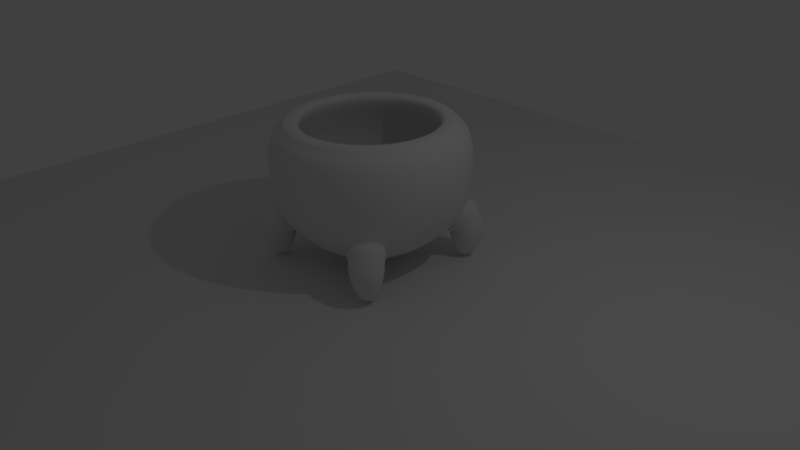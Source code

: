 # Source: potv2.blend  (saved by Blender 2.77.0; exported with 4.5.12 LTS)
import bpy
from mathutils import Matrix  # noqa: F401  (used for matrix-valued properties, if any)

bpy.ops.wm.read_factory_settings(use_empty=True)
scene = bpy.context.scene
scene.name = 'Scene'

# ---- collections
col_collection_1 = bpy.data.collections.new('Collection 1'); scene.collection.children.link(col_collection_1)

# ---- world
world_world = bpy.data.worlds.new('World'); scene.world = world_world
world_world.color = (0.05088, 0.05088, 0.05088)
world_world.use_sun_shadow = False
world_world.sun_shadow_jitter_overblur = 0.0
world_world.cycles.sampling_method = 'MANUAL'

# ---- cameras
cam_camera = bpy.data.cameras.new('Camera')
cam_camera.clip_end = 100.0
cam_camera.lens = 35.0
cam_camera.sensor_width = 32.0
cam_camera.sensor_height = 18.0
cam_camera.ortho_scale = 7.314
cam_camera.dof.focus_distance = 0.0
cam_camera.dof.aperture_fstop = 128.0

# ---- lights
light_lamp = bpy.data.lights.new('Lamp', 'POINT')
light_lamp.transmission_factor = 0.0
light_lamp.cutoff_distance = 30.0
light_lamp.energy = 100.0
light_lamp.shadow_buffer_clip_start = 1.001
light_lamp.shadow_soft_size = 0.1
light_lamp.shadow_maximum_resolution = 0.006
light_lamp.use_absolute_resolution = True

# ---- meshes
me_plane = bpy.data.meshes.new('Plane')
me_plane.from_pydata([(-1.0, -1.0, 0.0), (1.0, -1.0, 0.0), (-1.0, 1.0, 0.0), (1.0, 1.0, 0.0)], [], [(0, 1, 3, 2)])
me_plane.use_remesh_preserve_volume = False
me_plane.use_remesh_preserve_attributes = False
me_plane.use_mirror_vertex_groups = False
me_plane.update()
me_sphere = bpy.data.meshes.new('Sphere')
me_sphere.from_pydata([(0.3325, 0.8027, 0.5345), (0.3985, 0.962, 0.1635), (0.3681, 0.8888, -0.235), (0.2818, 0.6802, -0.5728), (0.1525, 0.3681, -0.7144), (0.6144, 0.6144, 0.5345), (0.7363, 0.7363, 0.1635), (0.6816, 0.6816, -0.2326), (0.5124, 0.5124, -0.5948), (0.2818, 0.2818, -0.7144), (0.8027, 0.3325, 0.5345), (0.962, 0.3985, 0.1635), (0.8888, 0.3681, -0.235), (0.6802, 0.2818, -0.5728), (0.3681, 0.1525, -0.7144), (0.375, 0.9054, 0.4714), (0.693, 0.693, 0.4714), (0.9054, 0.375, 0.4714), (0.3293, 0.7951, 0.5747), (0.6086, 0.6086, 0.5747), (0.7951, 0.3293, 0.5747), (0.289, 0.6977, 0.5905), (0.534, 0.534, 0.5905), (0.6977, 0.289, 0.5905), (0.2458, 0.5934, 0.5529), (0.4542, 0.4542, 0.5529), (0.5934, 0.2458, 0.5529), (0.3519, 0.8496, 0.1655), (0.6502, 0.6502, 0.1655), (0.8496, 0.3519, 0.1655), (0.3374, 0.8146, -0.2279), (0.6235, 0.6235, -0.2279), (0.8146, 0.3374, -0.2279), (0.2616, 0.6315, -0.56), (0.4833, 0.4833, -0.56), (0.6315, 0.2616, -0.56), (0.325, 0.7845, -0.4039), (0.4177, 0.5989, -0.5574), (0.5126, 0.7589, -0.2748), (0.7845, 0.3249, -0.4039), (0.5989, 0.4177, -0.5574), (0.7522, 0.5323, -0.2609), (0.7246, 0.4272, -0.4039), (0.4272, 0.7246, -0.4039), (0.454, 0.6101, -0.5496), (0.5354, 0.5359, -0.5817), (0.7414, 0.5529, -0.2948), (0.6807, 0.6812, -0.2705), (0.5355, 0.7476, -0.3068), (0.6096, 0.4545, -0.5496), (0.7176, 0.4627, -0.4177), (0.4622, 0.7181, -0.4177), (0.4895, 0.6507, -0.5851), (0.5663, 0.5691, -0.6179), (0.8153, 0.6213, -0.3634), (0.7586, 0.7557, -0.3491), (0.6076, 0.8215, -0.3744), (0.6451, 0.4896, -0.5846), (0.773, 0.5136, -0.4695), (0.5176, 0.778, -0.4704), (0.4716, 0.6354, -0.6075), (0.5405, 0.546, -0.6373), (0.839, 0.645, -0.4624), (0.7846, 0.7811, -0.4665), (0.6307, 0.8446, -0.4718), (0.6261, 0.4733, -0.6053), (0.7759, 0.5179, -0.5296), (0.5223, 0.784, -0.5333), (0.5584, 0.6438, -0.8687), (0.4822, 0.6432, -0.6207), (0.5469, 0.5494, -0.6466), (0.8692, 0.6749, -0.5474), (0.8118, 0.8086, -0.5649), (0.6579, 0.8715, -0.5534), (0.6385, 0.4827, -0.6184), (0.7983, 0.5386, -0.5795), (0.5418, 0.802, -0.5832), (0.789, 0.5683, -0.2957), (0.5968, 0.5882, -0.8841), (0.788, 0.6626, -0.8253), (0.754, 0.7419, -0.8356), (0.6627, 0.7792, -0.8288), (0.6511, 0.5486, -0.8674), (0.7459, 0.5818, -0.8443), (0.5938, 0.738, -0.8465), (0.6768, 0.669, -0.8746), (0.7543, 0.4571, -0.4314), (0.4587, 0.7562, -0.4317), (0.55, 0.7957, -0.3092), (0.534, 0.535, -0.6152), (0.6217, 0.4416, -0.5775), (0.7203, 0.7191, -0.2715), (0.4416, 0.6238, -0.5777), (0.0, 0.8689, 0.5345), (0.0, 1.041, 0.1635), (0.0, 0.962, -0.235), (0.0, 0.7363, -0.5728), (0.0, 0.3985, -0.7144), (-0.3325, 0.8027, 0.5345), (-0.3985, 0.962, 0.1635), (-0.3681, 0.8888, -0.235), (-0.2818, 0.6802, -0.5728), (-0.1525, 0.3681, -0.7144), (-0.6144, 0.6144, 0.5345), (-0.7363, 0.7363, 0.1635), (-0.6816, 0.6816, -0.2326), (-0.5124, 0.5124, -0.5948), (-0.2818, 0.2818, -0.7144), (-0.8027, 0.3325, 0.5345), (-0.962, 0.3985, 0.1635), (-0.8888, 0.3681, -0.235), (-0.6802, 0.2818, -0.5728), (-0.3681, 0.1525, -0.7144), (0.0, 0.98, 0.4714), (-0.375, 0.9054, 0.4714), (-0.693, 0.693, 0.4714), (-0.9054, 0.375, 0.4714), (0.0, 0.8606, 0.5747), (-0.3293, 0.7951, 0.5747), (-0.6086, 0.6086, 0.5747), (-0.7951, 0.3293, 0.5747), (0.0, 0.7552, 0.5905), (-0.289, 0.6977, 0.5905), (-0.534, 0.534, 0.5905), (-0.6977, 0.289, 0.5905), (0.0, 0.6423, 0.5529), (-0.2458, 0.5934, 0.5529), (-0.4542, 0.4542, 0.5529), (-0.5934, 0.2458, 0.5529), (0.0, 0.9196, 0.1655), (-0.3519, 0.8496, 0.1655), (-0.6502, 0.6502, 0.1655), (-0.8496, 0.3519, 0.1655), (0.0, 0.8817, -0.2279), (-0.3374, 0.8146, -0.2279), (-0.6235, 0.6235, -0.2279), (-0.8146, 0.3374, -0.2279), (0.0, 0.6835, -0.56), (-0.2616, 0.6315, -0.56), (-0.4833, 0.4833, -0.56), (-0.6315, 0.2616, -0.56), (-0.325, 0.7845, -0.4039), (-0.4177, 0.5989, -0.5574), (-0.5126, 0.7589, -0.2748), (-0.7845, 0.3249, -0.4039), (-0.5989, 0.4177, -0.5574), (-0.7522, 0.5323, -0.2609), (-0.7246, 0.4272, -0.4039), (-0.4272, 0.7246, -0.4039), (-0.454, 0.6101, -0.5496), (-0.5354, 0.5359, -0.5817), (-0.7414, 0.5529, -0.2948), (-0.6807, 0.6812, -0.2705), (-0.5355, 0.7476, -0.3068), (-0.6096, 0.4545, -0.5496), (-0.7176, 0.4627, -0.4177), (-0.4622, 0.7181, -0.4177), (-0.4895, 0.6507, -0.5851), (-0.5663, 0.5691, -0.6179), (-0.8153, 0.6213, -0.3634), (-0.7586, 0.7557, -0.3491), (-0.6076, 0.8215, -0.3744), (-0.6451, 0.4896, -0.5846), (-0.773, 0.5136, -0.4695), (-0.5176, 0.778, -0.4704), (-0.4716, 0.6354, -0.6075), (-0.5405, 0.546, -0.6373), (-0.839, 0.645, -0.4624), (-0.7846, 0.7811, -0.4665), (-0.6307, 0.8446, -0.4718), (-0.6261, 0.4733, -0.6053), (-0.7759, 0.5179, -0.5296), (-0.5223, 0.784, -0.5333), (-0.5584, 0.6438, -0.8687), (-0.4822, 0.6432, -0.6207), (-0.5469, 0.5494, -0.6466), (-0.8692, 0.6749, -0.5474), (-0.8118, 0.8086, -0.5649), (-0.6579, 0.8715, -0.5534), (-0.6385, 0.4827, -0.6184), (-0.7983, 0.5386, -0.5795), (-0.5418, 0.802, -0.5832), (-0.789, 0.5683, -0.2957), (-0.5968, 0.5882, -0.8841), (-0.788, 0.6626, -0.8253), (-0.754, 0.7419, -0.8356), (-0.6627, 0.7792, -0.8288), (-0.6511, 0.5486, -0.8674), (-0.7459, 0.5818, -0.8443), (-0.5938, 0.738, -0.8465), (-0.6768, 0.669, -0.8746), (-0.7543, 0.4571, -0.4314), (-0.4587, 0.7562, -0.4317), (-0.55, 0.7957, -0.3092), (-0.534, 0.535, -0.6152), (-0.6217, 0.4416, -0.5775), (-0.7203, 0.7191, -0.2715), (-0.4416, 0.6238, -0.5777), (0.3325, -0.8027, 0.5345), (0.3985, -0.962, 0.1635), (0.3681, -0.8888, -0.235), (0.2818, -0.6802, -0.5728), (0.1525, -0.3681, -0.7144), (0.6144, -0.6144, 0.5345), (0.7363, -0.7363, 0.1635), (0.6816, -0.6816, -0.2326), (0.5124, -0.5124, -0.5948), (0.2818, -0.2818, -0.7144), (0.8027, -0.3325, 0.5345), (0.962, -0.3985, 0.1635), (0.8888, -0.3681, -0.235), (0.6802, -0.2818, -0.5728), (0.3681, -0.1525, -0.7144), (0.8689, 0.0, 0.5345), (1.041, 0.0, 0.1635), (0.962, 0.0, -0.235), (0.7363, 0.0, -0.5728), (0.3985, 0.0, -0.7144), (0.7552, 0.0, 0.5905), (0.375, -0.9054, 0.4714), (0.693, -0.693, 0.4714), (0.9054, -0.375, 0.4714), (0.98, 0.0, 0.4714), (0.3293, -0.7951, 0.5747), (0.6086, -0.6086, 0.5747), (0.7951, -0.3293, 0.5747), (0.8606, 0.0, 0.5747), (0.289, -0.6977, 0.5905), (0.534, -0.534, 0.5905), (0.6977, -0.289, 0.5905), (0.2458, -0.5934, 0.5529), (0.4542, -0.4542, 0.5529), (0.5934, -0.2458, 0.5529), (0.6423, 0.0, 0.5529), (0.3519, -0.8496, 0.1655), (0.6502, -0.6502, 0.1655), (0.8496, -0.3519, 0.1655), (0.9196, 0.0, 0.1655), (0.3374, -0.8146, -0.2279), (0.6235, -0.6235, -0.2279), (0.8146, -0.3374, -0.2279), (0.8817, 0.0, -0.2279), (0.2616, -0.6315, -0.56), (0.4833, -0.4833, -0.56), (0.6315, -0.2616, -0.56), (0.6835, 0.0, -0.56), (0.325, -0.7845, -0.4039), (0.4177, -0.5989, -0.5574), (0.5126, -0.7589, -0.2748), (0.7845, -0.3249, -0.4039), (0.5989, -0.4177, -0.5574), (0.7522, -0.5323, -0.2609), (0.7246, -0.4272, -0.4039), (0.4272, -0.7246, -0.4039), (0.454, -0.6101, -0.5496), (0.5354, -0.5359, -0.5817), (0.7414, -0.5529, -0.2948), (0.6807, -0.6812, -0.2705), (0.5355, -0.7476, -0.3068), (0.6096, -0.4545, -0.5496), (0.7176, -0.4627, -0.4177), (0.4622, -0.7181, -0.4177), (0.4895, -0.6507, -0.5851), (0.5663, -0.5691, -0.6179), (0.8153, -0.6213, -0.3634), (0.7586, -0.7557, -0.3491), (0.6076, -0.8215, -0.3744), (0.6451, -0.4896, -0.5846), (0.773, -0.5136, -0.4695), (0.5176, -0.778, -0.4704), (0.4716, -0.6354, -0.6075), (0.5405, -0.546, -0.6373), (0.839, -0.645, -0.4624), (0.7846, -0.7811, -0.4665), (0.6307, -0.8446, -0.4718), (0.6261, -0.4733, -0.6053), (0.7759, -0.5179, -0.5296), (0.5223, -0.784, -0.5333), (0.5584, -0.6438, -0.8687), (0.4822, -0.6432, -0.6207), (0.5469, -0.5494, -0.6466), (0.8692, -0.6749, -0.5474), (0.8118, -0.8086, -0.5649), (0.6579, -0.8715, -0.5534), (0.6385, -0.4827, -0.6184), (0.7983, -0.5386, -0.5795), (0.5418, -0.802, -0.5832), (0.789, -0.5683, -0.2957), (0.5968, -0.5882, -0.8841), (0.788, -0.6626, -0.8253), (0.754, -0.7419, -0.8356), (0.6627, -0.7792, -0.8288), (0.6511, -0.5486, -0.8674), (0.7459, -0.5818, -0.8443), (0.5938, -0.738, -0.8465), (0.6768, -0.669, -0.8746), (0.7543, -0.4571, -0.4314), (0.4587, -0.7562, -0.4317), (0.55, -0.7957, -0.3092), (0.534, -0.535, -0.6152), (0.6217, -0.4416, -0.5775), (0.7203, -0.7191, -0.2715), (0.4416, -0.6238, -0.5777), (0.0, 0.0, -0.7936), (0.0, -0.8689, 0.5345), (0.0, -1.041, 0.1635), (0.0, -0.962, -0.235), (0.0, -0.7363, -0.5728), (0.0, -0.3985, -0.7144), (-0.3325, -0.8027, 0.5345), (-0.3985, -0.962, 0.1635), (-0.3681, -0.8888, -0.235), (-0.2818, -0.6802, -0.5728), (-0.1525, -0.3681, -0.7144), (-0.6144, -0.6144, 0.5345), (-0.7363, -0.7363, 0.1635), (-0.6816, -0.6816, -0.2326), (-0.5124, -0.5124, -0.5948), (-0.2818, -0.2818, -0.7144), (-0.8027, -0.3325, 0.5345), (-0.962, -0.3985, 0.1635), (-0.8888, -0.3681, -0.235), (-0.6802, -0.2818, -0.5728), (-0.3681, -0.1525, -0.7144), (-0.8689, 0.0, 0.5345), (-1.041, 0.0, 0.1635), (-0.962, 0.0, -0.235), (-0.7363, 0.0, -0.5728), (-0.3985, 0.0, -0.7144), (-0.7552, 0.0, 0.5905), (0.0, -0.98, 0.4714), (-0.375, -0.9054, 0.4714), (-0.693, -0.693, 0.4714), (-0.9054, -0.375, 0.4714), (-0.98, 0.0, 0.4714), (0.0, -0.8606, 0.5747), (-0.3293, -0.7951, 0.5747), (-0.6086, -0.6086, 0.5747), (-0.7951, -0.3293, 0.5747), (-0.8606, 0.0, 0.5747), (0.0, -0.7552, 0.5905), (-0.289, -0.6977, 0.5905), (-0.534, -0.534, 0.5905), (-0.6977, -0.289, 0.5905), (0.0, -0.6423, 0.5529), (-0.2458, -0.5934, 0.5529), (-0.4542, -0.4542, 0.5529), (-0.5934, -0.2458, 0.5529), (-0.6423, 0.0, 0.5529), (0.0, -0.9196, 0.1655), (-0.3519, -0.8496, 0.1655), (-0.6502, -0.6502, 0.1655), (-0.8496, -0.3519, 0.1655), (-0.9196, 0.0, 0.1655), (0.0, -0.8817, -0.2279), (-0.3374, -0.8146, -0.2279), (-0.6235, -0.6235, -0.2279), (-0.8146, -0.3374, -0.2279), (-0.8817, 0.0, -0.2279), (0.0, -0.6835, -0.56), (-0.2616, -0.6315, -0.56), (-0.4833, -0.4833, -0.56), (-0.6315, -0.2616, -0.56), (-0.6835, 0.0, -0.56), (0.0, 0.0, -0.56), (-0.325, -0.7845, -0.4039), (-0.4177, -0.5989, -0.5574), (-0.5126, -0.7589, -0.2748), (-0.7845, -0.3249, -0.4039), (-0.5989, -0.4177, -0.5574), (-0.7522, -0.5323, -0.2609), (-0.7246, -0.4272, -0.4039), (-0.4272, -0.7246, -0.4039), (-0.454, -0.6101, -0.5496), (-0.5354, -0.5359, -0.5817), (-0.7414, -0.5529, -0.2948), (-0.6807, -0.6812, -0.2705), (-0.5355, -0.7476, -0.3068), (-0.6096, -0.4545, -0.5496), (-0.7176, -0.4627, -0.4177), (-0.4622, -0.7181, -0.4177), (-0.4895, -0.6507, -0.5851), (-0.5663, -0.5691, -0.6179), (-0.8153, -0.6213, -0.3634), (-0.7586, -0.7557, -0.3491), (-0.6076, -0.8215, -0.3744), (-0.6451, -0.4896, -0.5846), (-0.773, -0.5136, -0.4695), (-0.5176, -0.778, -0.4704), (-0.4716, -0.6354, -0.6075), (-0.5405, -0.546, -0.6373), (-0.839, -0.645, -0.4624), (-0.7846, -0.7811, -0.4665), (-0.6307, -0.8446, -0.4718), (-0.6261, -0.4733, -0.6053), (-0.7759, -0.5179, -0.5296), (-0.5223, -0.784, -0.5333), (-0.5584, -0.6438, -0.8687), (-0.4822, -0.6432, -0.6207), (-0.5469, -0.5494, -0.6466), (-0.8692, -0.6749, -0.5474), (-0.8118, -0.8086, -0.5649), (-0.6579, -0.8715, -0.5534), (-0.6385, -0.4827, -0.6184), (-0.7983, -0.5386, -0.5795), (-0.5418, -0.802, -0.5832), (-0.789, -0.5683, -0.2957), (-0.5968, -0.5882, -0.8841), (-0.788, -0.6626, -0.8253), (-0.754, -0.7419, -0.8356), (-0.6627, -0.7792, -0.8288), (-0.6511, -0.5486, -0.8674), (-0.7459, -0.5818, -0.8443), (-0.5938, -0.738, -0.8465), (-0.6768, -0.669, -0.8746), (-0.7543, -0.4571, -0.4314), (-0.4587, -0.7562, -0.4317), (-0.55, -0.7957, -0.3092), (-0.534, -0.535, -0.6152), (-0.6217, -0.4416, -0.5775), (-0.7203, -0.7191, -0.2715), (-0.4416, -0.6238, -0.5777)], [], [(303, 97, 4), (96, 95, 2, 36, 3), (113, 93, 0, 15), (97, 96, 3, 4), (95, 94, 1, 2), (15, 0, 5, 16), (4, 3, 37, 8, 9), (2, 1, 6, 7, 38), (303, 4, 9), (9, 8, 40, 13, 14), (7, 6, 11, 12, 41), (303, 9, 14), (42, 41, 12, 39), (16, 5, 10, 17), (303, 14, 217), (13, 39, 12, 215, 216), (17, 10, 213, 222), (14, 13, 216, 217), (12, 11, 214, 215), (20, 23, 218, 226), (19, 22, 23, 20), (18, 21, 22, 19), (117, 121, 21, 18), (11, 17, 222, 214), (6, 16, 17, 11), (1, 15, 16, 6), (94, 113, 15, 1), (93, 117, 18, 0), (0, 18, 19, 5), (5, 19, 20, 10), (10, 20, 226, 213), (21, 121, 125, 24), (23, 22, 25, 26), (22, 21, 24, 25), (218, 23, 26, 233), (24, 125, 129, 27), (26, 25, 28, 29), (25, 24, 27, 28), (233, 26, 29, 237), (237, 29, 32, 241), (27, 129, 133, 30), (29, 28, 31, 32), (28, 27, 30, 31), (31, 30, 33, 34), (241, 32, 35, 245), (30, 133, 137, 33), (32, 31, 34, 35), (34, 33, 137, 364), (245, 35, 34, 364), (40, 42, 39, 13), (3, 36, 43, 37), (36, 2, 38, 43), (38, 7, 47, 48), (40, 8, 45, 49), (41, 42, 50, 46), (37, 43, 51, 44), (91, 77, 54, 55), (90, 89, 53, 57), (77, 86, 58, 54), (87, 88, 56, 59), (43, 38, 48, 51), (8, 37, 44, 45), (7, 41, 46, 47), (42, 40, 49, 50), (54, 58, 66, 62), (59, 56, 64, 67), (53, 52, 60, 61), (56, 55, 63, 64), (92, 87, 59, 52), (86, 90, 57, 58), (88, 91, 55, 56), (89, 92, 52, 53), (61, 60, 69, 70), (64, 63, 72, 73), (66, 65, 74, 75), (60, 67, 76, 69), (57, 53, 61, 65), (55, 54, 62, 63), (52, 59, 67, 60), (58, 57, 65, 66), (75, 74, 82, 83), (69, 76, 84, 68), (72, 71, 79, 80), (74, 70, 78, 82), (67, 64, 73, 76), (62, 66, 75, 71), (65, 61, 70, 74), (63, 62, 71, 72), (78, 68, 84, 85), (78, 85, 83, 82), (80, 85, 84, 81), (80, 79, 83, 85), (73, 72, 80, 81), (70, 69, 68, 78), (76, 73, 81, 84), (71, 75, 83, 79), (45, 44, 92, 89), (48, 47, 91, 88), (50, 49, 90, 86), (44, 51, 87, 92), (51, 48, 88, 87), (46, 50, 86, 77), (49, 45, 89, 90), (47, 46, 77, 91), (303, 102, 97), (96, 101, 141, 100, 95), (113, 114, 98, 93), (97, 102, 101, 96), (95, 100, 99, 94), (114, 115, 103, 98), (102, 107, 106, 142, 101), (100, 143, 105, 104, 99), (303, 107, 102), (107, 112, 111, 145, 106), (105, 146, 110, 109, 104), (303, 112, 107), (147, 144, 110, 146), (115, 116, 108, 103), (303, 328, 112), (111, 327, 326, 110, 144), (116, 334, 324, 108), (112, 328, 327, 111), (110, 326, 325, 109), (120, 339, 329, 124), (119, 120, 124, 123), (118, 119, 123, 122), (117, 118, 122, 121), (109, 325, 334, 116), (104, 109, 116, 115), (99, 104, 115, 114), (94, 99, 114, 113), (93, 98, 118, 117), (98, 103, 119, 118), (103, 108, 120, 119), (108, 324, 339, 120), (122, 126, 125, 121), (124, 128, 127, 123), (123, 127, 126, 122), (329, 348, 128, 124), (126, 130, 129, 125), (128, 132, 131, 127), (127, 131, 130, 126), (348, 353, 132, 128), (353, 358, 136, 132), (130, 134, 133, 129), (132, 136, 135, 131), (131, 135, 134, 130), (135, 139, 138, 134), (358, 363, 140, 136), (134, 138, 137, 133), (136, 140, 139, 135), (139, 364, 137, 138), (363, 364, 139, 140), (145, 111, 144, 147), (101, 142, 148, 141), (141, 148, 143, 100), (143, 153, 152, 105), (145, 154, 150, 106), (146, 151, 155, 147), (142, 149, 156, 148), (196, 160, 159, 182), (195, 162, 158, 194), (182, 159, 163, 191), (192, 164, 161, 193), (148, 156, 153, 143), (106, 150, 149, 142), (105, 152, 151, 146), (147, 155, 154, 145), (159, 167, 171, 163), (164, 172, 169, 161), (158, 166, 165, 157), (161, 169, 168, 160), (197, 157, 164, 192), (191, 163, 162, 195), (193, 161, 160, 196), (194, 158, 157, 197), (166, 175, 174, 165), (169, 178, 177, 168), (171, 180, 179, 170), (165, 174, 181, 172), (162, 170, 166, 158), (160, 168, 167, 159), (157, 165, 172, 164), (163, 171, 170, 162), (180, 188, 187, 179), (174, 173, 189, 181), (177, 185, 184, 176), (179, 187, 183, 175), (172, 181, 178, 169), (167, 176, 180, 171), (170, 179, 175, 166), (168, 177, 176, 167), (183, 190, 189, 173), (183, 187, 188, 190), (185, 186, 189, 190), (185, 190, 188, 184), (178, 186, 185, 177), (175, 183, 173, 174), (181, 189, 186, 178), (176, 184, 188, 180), (150, 194, 197, 149), (153, 193, 196, 152), (155, 191, 195, 154), (149, 197, 192, 156), (156, 192, 193, 153), (151, 182, 191, 155), (154, 195, 194, 150), (152, 196, 182, 151), (303, 202, 308), (307, 201, 246, 200, 306), (330, 219, 198, 304), (308, 202, 201, 307), (306, 200, 199, 305), (219, 220, 203, 198), (202, 207, 206, 247, 201), (200, 248, 205, 204, 199), (303, 207, 202), (207, 212, 211, 250, 206), (205, 251, 210, 209, 204), (303, 212, 207), (252, 249, 210, 251), (220, 221, 208, 203), (303, 217, 212), (211, 216, 215, 210, 249), (221, 222, 213, 208), (212, 217, 216, 211), (210, 215, 214, 209), (225, 226, 218, 229), (224, 225, 229, 228), (223, 224, 228, 227), (335, 223, 227, 340), (209, 214, 222, 221), (204, 209, 221, 220), (199, 204, 220, 219), (305, 199, 219, 330), (304, 198, 223, 335), (198, 203, 224, 223), (203, 208, 225, 224), (208, 213, 226, 225), (227, 230, 344, 340), (229, 232, 231, 228), (228, 231, 230, 227), (218, 233, 232, 229), (230, 234, 349, 344), (232, 236, 235, 231), (231, 235, 234, 230), (233, 237, 236, 232), (237, 241, 240, 236), (234, 238, 354, 349), (236, 240, 239, 235), (235, 239, 238, 234), (239, 243, 242, 238), (241, 245, 244, 240), (238, 242, 359, 354), (240, 244, 243, 239), (243, 364, 359, 242), (245, 364, 243, 244), (250, 211, 249, 252), (201, 247, 253, 246), (246, 253, 248, 200), (248, 258, 257, 205), (250, 259, 255, 206), (251, 256, 260, 252), (247, 254, 261, 253), (301, 265, 264, 287), (300, 267, 263, 299), (287, 264, 268, 296), (297, 269, 266, 298), (253, 261, 258, 248), (206, 255, 254, 247), (205, 257, 256, 251), (252, 260, 259, 250), (264, 272, 276, 268), (269, 277, 274, 266), (263, 271, 270, 262), (266, 274, 273, 265), (302, 262, 269, 297), (296, 268, 267, 300), (298, 266, 265, 301), (299, 263, 262, 302), (271, 280, 279, 270), (274, 283, 282, 273), (276, 285, 284, 275), (270, 279, 286, 277), (267, 275, 271, 263), (265, 273, 272, 264), (262, 270, 277, 269), (268, 276, 275, 267), (285, 293, 292, 284), (279, 278, 294, 286), (282, 290, 289, 281), (284, 292, 288, 280), (277, 286, 283, 274), (272, 281, 285, 276), (275, 284, 280, 271), (273, 282, 281, 272), (288, 295, 294, 278), (288, 292, 293, 295), (290, 291, 294, 295), (290, 295, 293, 289), (283, 291, 290, 282), (280, 288, 278, 279), (286, 294, 291, 283), (281, 289, 293, 285), (255, 299, 302, 254), (258, 298, 301, 257), (260, 296, 300, 259), (254, 302, 297, 261), (261, 297, 298, 258), (256, 287, 296, 260), (259, 300, 299, 255), (257, 301, 287, 256), (303, 308, 313), (307, 306, 311, 365, 312), (330, 304, 309, 331), (308, 307, 312, 313), (306, 305, 310, 311), (331, 309, 314, 332), (313, 312, 366, 317, 318), (311, 310, 315, 316, 367), (303, 313, 318), (318, 317, 369, 322, 323), (316, 315, 320, 321, 370), (303, 318, 323), (371, 370, 321, 368), (332, 314, 319, 333), (303, 323, 328), (322, 368, 321, 326, 327), (333, 319, 324, 334), (323, 322, 327, 328), (321, 320, 325, 326), (338, 343, 329, 339), (337, 342, 343, 338), (336, 341, 342, 337), (335, 340, 341, 336), (320, 333, 334, 325), (315, 332, 333, 320), (310, 331, 332, 315), (305, 330, 331, 310), (304, 335, 336, 309), (309, 336, 337, 314), (314, 337, 338, 319), (319, 338, 339, 324), (341, 340, 344, 345), (343, 342, 346, 347), (342, 341, 345, 346), (329, 343, 347, 348), (345, 344, 349, 350), (347, 346, 351, 352), (346, 345, 350, 351), (348, 347, 352, 353), (353, 352, 357, 358), (350, 349, 354, 355), (352, 351, 356, 357), (351, 350, 355, 356), (356, 355, 360, 361), (358, 357, 362, 363), (355, 354, 359, 360), (357, 356, 361, 362), (361, 360, 359, 364), (363, 362, 361, 364), (369, 371, 368, 322), (312, 365, 372, 366), (365, 311, 367, 372), (367, 316, 376, 377), (369, 317, 374, 378), (370, 371, 379, 375), (366, 372, 380, 373), (420, 406, 383, 384), (419, 418, 382, 386), (406, 415, 387, 383), (416, 417, 385, 388), (372, 367, 377, 380), (317, 366, 373, 374), (316, 370, 375, 376), (371, 369, 378, 379), (383, 387, 395, 391), (388, 385, 393, 396), (382, 381, 389, 390), (385, 384, 392, 393), (421, 416, 388, 381), (415, 419, 386, 387), (417, 420, 384, 385), (418, 421, 381, 382), (390, 389, 398, 399), (393, 392, 401, 402), (395, 394, 403, 404), (389, 396, 405, 398), (386, 382, 390, 394), (384, 383, 391, 392), (381, 388, 396, 389), (387, 386, 394, 395), (404, 403, 411, 412), (398, 405, 413, 397), (401, 400, 408, 409), (403, 399, 407, 411), (396, 393, 402, 405), (391, 395, 404, 400), (394, 390, 399, 403), (392, 391, 400, 401), (407, 397, 413, 414), (407, 414, 412, 411), (409, 414, 413, 410), (409, 408, 412, 414), (402, 401, 409, 410), (399, 398, 397, 407), (405, 402, 410, 413), (400, 404, 412, 408), (374, 373, 421, 418), (377, 376, 420, 417), (379, 378, 419, 415), (373, 380, 416, 421), (380, 377, 417, 416), (375, 379, 415, 406), (378, 374, 418, 419), (376, 375, 406, 420)])
me_sphere.polygons.foreach_set('use_smooth', [True] * 416)
me_sphere.use_remesh_preserve_volume = False
me_sphere.use_remesh_preserve_attributes = False
me_sphere.use_mirror_vertex_groups = False
me_sphere.update()
arm_armature_007 = bpy.data.armatures.new('Armature.007')  # bones are not reproduced
arm_armature_000 = bpy.data.armatures.new('Armature.000')  # bones are not reproduced

# ---- objects
ob_plane = bpy.data.objects.new('Plane', me_plane)
ob_core = bpy.data.objects.new('Core', arm_armature_007)
ob_potv1bk = bpy.data.objects.new('potv1Bk', me_sphere)
ob_lamp = bpy.data.objects.new('Lamp', light_lamp)
ob_camera = bpy.data.objects.new('Camera', cam_camera)
ob_corebk = bpy.data.objects.new('CoreBK', arm_armature_000)

# ---- transforms, parenting, visibility, modifiers, constraints
ob_plane.location = (0.0, 0.0, 0.0)
ob_plane.scale = (8.923, 8.923, 8.923)
ob_plane.lineart.crease_threshold = 0.0
ob_core.location = (0.0, 0.0, 1.166)
ob_core.scale = (1.29, 1.29, 1.29)
ob_core.show_in_front = True
ob_core.lineart.crease_threshold = 0.0
ob_potv1bk.parent = ob_core
ob_potv1bk.matrix_parent_inverse = Matrix(((0.7752, 0.0, 0.0, 0.0), (0.0, 0.7752, 0.0, 0.0), (0.0, 0.0, 0.7752, 0.4199), (0.0, 0.0, 0.0, 1.0)))
ob_potv1bk.location = (0.0, 0.0, 0.0)
ob_potv1bk.scale = (1.923, 1.923, 1.923)
ob_potv1bk.lineart.crease_threshold = 0.0
_vg = ob_potv1bk.vertex_groups.new(name='FLB')
for _i, _w in zip([313, 316, 317, 318, 322, 323, 328, 366, 367, 369, 370, 371, 375, 376, 377, 379, 381, 383, 384, 385, 387, 388, 389, 390, 391, 392, 393, 394, 395, 396, 397, 398, 399, 400, 401, 402, 403, 404, 405, 406, 407, 408, 409, 410, 411, 412, 413, 414, 415, 420], [0.0, 0.0, 0.0, 0.0, 0.0, 0.0, 0.0, 0.0, 0.0, 0.0, 0.0, 0.0, 0.0, 0.0, 0.0, 0.0, 0.006666, 0.0, 0.0, 0.007912, 0.0, 0.09919, 1.0, 1.0, 1.0, 1.0, 1.0, 1.0, 1.0, 1.0, 1.0, 1.0, 1.0, 1.0, 1.0, 1.0, 1.0, 1.0, 1.0, 0.0, 1.0, 1.0, 1.0, 1.0, 1.0, 1.0, 1.0, 1.0, 0.0, 0.0]): _vg.add([_i], _w, 'REPLACE')
_vg = ob_potv1bk.vertex_groups.new(name='FLT')
for _i, _w in zip([199, 305, 310, 316, 317, 366, 367, 369, 370, 371, 372, 373, 374, 375, 376, 377, 378, 379, 380, 381, 382, 383, 384, 385, 386, 387, 388, 389, 390, 391, 392, 393, 394, 395, 396, 406, 415, 416, 417, 418, 419, 420, 421], [0.0, 0.0, 0.0, 0.0, 0.0, 0.0, 0.0, 0.0, 0.0, 0.0, 0.0, 1.0, 1.0, 1.0, 1.0, 1.0, 1.0, 1.0, 1.0, 1.0, 1.0, 1.0, 1.0, 1.0, 1.0, 1.0, 1.0, 1.0, 1.0, 1.0, 1.0, 1.0, 1.0, 1.0, 1.0, 1.0, 1.0, 1.0, 1.0, 1.0, 1.0, 1.0, 1.0]): _vg.add([_i], _w, 'REPLACE')
_vg = ob_potv1bk.vertex_groups.new(name='RLT')
for _i, _w in zip([200, 246, 248, 253, 254, 255, 256, 257, 258, 259, 260, 261, 262, 263, 264, 265, 266, 267, 268, 269, 270, 271, 272, 273, 274, 275, 276, 277, 287, 296, 297, 298, 299, 300, 301, 302], [0.0, 0.0, 0.0, 0.0, 1.0, 1.0, 1.0, 1.0, 1.0, 1.0, 1.0, 1.0, 1.0, 1.0, 1.0, 1.0, 1.0, 1.0, 1.0, 1.0, 1.0, 1.0, 1.0, 1.0, 1.0, 1.0, 1.0, 1.0, 1.0, 1.0, 1.0, 1.0, 1.0, 1.0, 1.0, 1.0]): _vg.add([_i], _w, 'REPLACE')
_vg = ob_potv1bk.vertex_groups.new(name='RLB')
_vg.add([270, 271, 272, 273, 274, 275, 276, 277, 278, 279, 280, 281, 282, 283, 284, 285, 286, 288, 289, 290, 291, 292, 293, 294, 295], 1.0, 'REPLACE')
_vg = ob_potv1bk.vertex_groups.new(name='RRT')
_vg.add([44, 45, 46, 47, 48, 49, 50, 51, 52, 53, 54, 55, 56, 57, 58, 59, 60, 61, 62, 63, 64, 65, 66, 67, 77, 86, 87, 88, 89, 90, 91, 92], 1.0, 'REPLACE')
_vg = ob_potv1bk.vertex_groups.new(name='RRB')
for _i, _w in zip([60, 61, 62, 63, 64, 65, 66, 67, 68, 69, 70, 71, 72, 73, 74, 75, 76, 78, 79, 80, 81, 82, 83, 84, 85, 165, 166, 167, 168, 169, 170, 171, 172, 173, 174, 175, 176, 177, 178, 179, 180, 181, 183, 184, 185, 186, 187, 188, 189, 190], [1.0, 1.0, 1.0, 1.0, 1.0, 1.0, 1.0, 1.0, 1.0, 1.0, 1.0, 1.0, 1.0, 1.0, 1.0, 1.0, 1.0, 1.0, 1.0, 1.0, 1.0, 1.0, 1.0, 1.0, 1.0, 0.0, 0.0, 0.0, 0.0, 0.0, 0.0, 0.0, 0.0, 0.0, 0.0, 0.0, 0.0, 0.0, 0.0, 0.0, 0.0, 0.0, 0.0, 0.0, 0.0, 0.0, 0.0, 0.0, 0.0, 0.0]): _vg.add([_i], _w, 'REPLACE')
_vg = ob_potv1bk.vertex_groups.new(name='FRB')
_vg.add([165, 166, 167, 168, 169, 170, 171, 172, 173, 174, 175, 176, 177, 178, 179, 180, 181, 183, 184, 185, 186, 187, 188, 189, 190], 1.0, 'REPLACE')
_vg = ob_potv1bk.vertex_groups.new(name='FRT')
for _i, _w in zip([106, 149, 150, 151, 152, 153, 154, 155, 156, 157, 158, 159, 160, 161, 162, 163, 164, 165, 166, 167, 168, 169, 170, 171, 172, 182, 191, 192, 193, 194, 195, 196, 197], [0.003842, 1.0, 1.0, 1.0, 1.0, 1.0, 1.0, 1.0, 1.0, 1.0, 1.0, 1.0, 1.0, 1.0, 1.0, 1.0, 1.0, 1.0, 1.0, 1.0, 1.0, 1.0, 1.0, 1.0, 1.0, 1.0, 1.0, 1.0, 1.0, 1.0, 1.0, 1.0, 1.0]): _vg.add([_i], _w, 'REPLACE')
_vg = ob_potv1bk.vertex_groups.new(name='Bone')
for _i, _w in zip([0, 1, 2, 3, 4, 5, 6, 7, 8, 9, 10, 11, 12, 13, 14, 15, 16, 17, 18, 19, 20, 21, 22, 23, 24, 25, 26, 27, 28, 29, 30, 31, 32, 33, 34, 35, 36, 37, 38, 39, 40, 41, 42, 43, 48, 88, 93, 94, 95, 96, 97, 98, 99, 100, 101, 102, 103, 104, 105, 106, 107, 108, 109, 110, 111, 112, 113, 114, 115, 116, 117, 118, 119, 120, 121, 122, 123, 124, 125, 126, 127, 128, 129, 130, 131, 132, 133, 134, 135, 136, 137, 138, 139, 140, 141, 142, 143, 144, 145, 146, 147, 148, 198, 199, 200, 201, 202, 203, 204, 205, 206, 207, 208, 209, 210, 211, 212, 213, 214, 215, 216, 217, 218, 219, 220, 221, 222, 223, 224, 225, 226, 227, 228, 229, 230, 231, 232, 233, 234, 235, 236, 237, 238, 239, 240, 241, 242, 243, 244, 245, 246, 247, 248, 249, 250, 251, 252, 253, 303, 304, 305, 306, 307, 308, 309, 310, 311, 312, 313, 314, 315, 316, 317, 318, 319, 320, 321, 322, 323, 324, 325, 326, 327, 328, 329, 330, 331, 332, 333, 334, 335, 336, 337, 338, 339, 340, 341, 342, 343, 344, 345, 346, 347, 348, 349, 350, 351, 352, 353, 354, 355, 356, 357, 358, 359, 360, 361, 362, 363, 364, 365, 366, 367, 368, 369, 370, 371, 372], [1.0, 1.0, 1.0, 1.0, 1.0, 1.0, 1.0, 1.0, 1.0, 1.0, 1.0, 1.0, 1.0, 1.0, 1.0, 1.0, 1.0, 1.0, 1.0, 1.0, 1.0, 1.0, 1.0, 1.0, 1.0, 1.0, 1.0, 1.0, 1.0, 1.0, 1.0, 1.0, 1.0, 1.0, 1.0, 1.0, 1.0, 1.0, 1.0, 1.0, 1.0, 1.0, 1.0, 1.0, 0.001851, 1.613e-05, 1.0, 1.0, 1.0, 1.0, 1.0, 1.0, 1.0, 1.0, 1.0, 1.0, 1.0, 1.0, 1.0, 1.0, 1.0, 1.0, 1.0, 1.0, 1.0, 1.0, 1.0, 1.0, 1.0, 1.0, 1.0, 1.0, 1.0, 1.0, 1.0, 1.0, 1.0, 1.0, 1.0, 1.0, 1.0, 1.0, 1.0, 1.0, 1.0, 1.0, 1.0, 1.0, 1.0, 1.0, 1.0, 1.0, 1.0, 1.0, 1.0, 1.0, 1.0, 1.0, 1.0, 1.0, 1.0, 1.0, 1.0, 1.0, 1.0, 1.0, 1.0, 1.0, 1.0, 1.0, 1.0, 1.0, 1.0, 1.0, 1.0, 1.0, 1.0, 1.0, 1.0, 1.0, 1.0, 1.0, 1.0, 1.0, 1.0, 1.0, 1.0, 1.0, 1.0, 1.0, 1.0, 1.0, 1.0, 1.0, 1.0, 1.0, 1.0, 1.0, 1.0, 1.0, 1.0, 1.0, 1.0, 1.0, 1.0, 1.0, 1.0, 1.0, 1.0, 1.0, 1.0, 1.0, 1.0, 1.0, 1.0, 1.0, 1.0, 1.0, 1.0, 1.0, 1.0, 1.0, 1.0, 1.0, 1.0, 1.0, 1.0, 1.0, 1.0, 1.0, 1.0, 1.0, 1.0, 1.0, 1.0, 1.0, 1.0, 1.0, 1.0, 1.0, 1.0, 1.0, 1.0, 1.0, 1.0, 1.0, 1.0, 1.0, 1.0, 1.0, 1.0, 1.0, 1.0, 1.0, 1.0, 1.0, 1.0, 1.0, 1.0, 1.0, 1.0, 1.0, 1.0, 1.0, 1.0, 1.0, 1.0, 1.0, 1.0, 1.0, 1.0, 1.0, 1.0, 1.0, 1.0, 1.0, 1.0, 1.0, 1.0, 1.0, 1.0, 1.0, 1.0, 1.0, 1.0, 1.0, 1.0, 1.0]): _vg.add([_i], _w, 'REPLACE')
_m = ob_potv1bk.modifiers.new('Subsurf', 'SUBSURF')
_m.uv_smooth = 'PRESERVE_CORNERS'
_m.quality = 2
_m.levels = 2
_m.show_only_control_edges = False
_m = ob_potv1bk.modifiers.new('Armature', 'ARMATURE')
_m.object = ob_core
ob_lamp.location = (6.236, 1.538, 9.032)
ob_lamp.rotation_euler = (0.6503, 0.05522, 1.866)
ob_lamp.scale = (1.53, 1.53, 1.53)
ob_lamp.lock_rotations_4d = False
ob_lamp.empty_display_type = 'ARROWS'
ob_lamp.color = (0.0, 0.0, 0.0, 0.0)
ob_lamp.lineart.crease_threshold = 0.0
ob_camera.location = (11.45, -9.956, 8.175)
ob_camera.rotation_euler = (1.109, 0.01082, 0.8149)
ob_camera.scale = (1.53, 1.53, 1.53)
ob_camera.lock_rotations_4d = False
ob_camera.empty_display_type = 'ARROWS'
ob_camera.color = (0.0, 0.0, 0.0, 0.0)
ob_camera.display_type = 'WIRE'
ob_camera.lineart.crease_threshold = 0.0
ob_corebk.location = (-1.079, -8.058, 3.274)
ob_corebk.scale = (1.29, 1.29, 1.29)
ob_corebk.hide_viewport = True
ob_corebk.show_in_front = True
ob_corebk.lineart.crease_threshold = 0.0

# ---- collection membership
col_collection_1.objects.link(ob_plane)
col_collection_1.objects.link(ob_core)
col_collection_1.objects.link(ob_potv1bk)
col_collection_1.objects.link(ob_lamp)
col_collection_1.objects.link(ob_camera)
col_collection_1.objects.link(ob_corebk)

# ---- scene / render settings (as saved in the file)
scene.camera = ob_camera
scene.frame_start = 0; scene.frame_end = 344; scene.frame_set(344)
scene.render.engine = 'BLENDER_EEVEE_NEXT'
scene.render.resolution_percentage = 50
scene.render.fps = 60
scene.render.dither_intensity = 0.0
scene.cycles.use_denoising = False
scene.cycles.samples = 128
scene.cycles.sampling_pattern = 'TABULATED_SOBOL'
scene.cycles.light_sampling_threshold = 0.0
scene.cycles.use_adaptive_sampling = False
scene.cycles.use_light_tree = False
scene.cycles.blur_glossy = 0.0
scene.cycles.sample_clamp_indirect = 0.0
scene.view_settings.view_transform = 'Standard'
bpy.context.view_layer.update()

